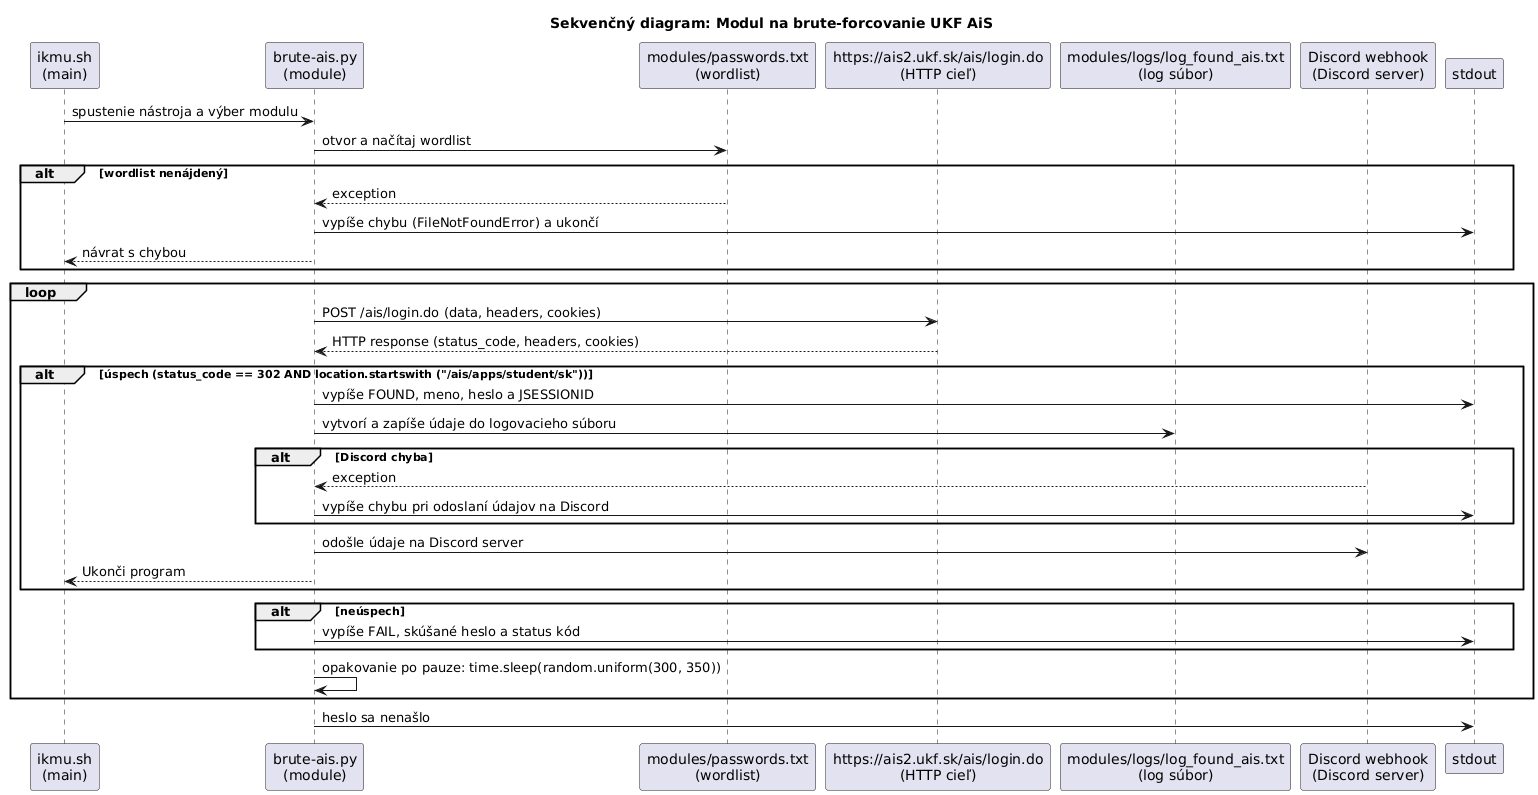

The diagram above was rendered by PlantUML. Its source (embedded in the PNG):
@startuml
title Sekvenčný diagram: Modul na brute-forcovanie UKF AiS

participant "ikmu.sh\n(main)" as IKMU
participant "brute-ais.py\n(module)" as brute_module
participant "modules/passwords.txt\n(wordlist)" as Wordlist
participant "https://ais2.ukf.sk/ais/login.do\n(HTTP cieľ)" as AIS
participant "modules/logs/log_found_ais.txt\n(log súbor)" as LogFile
participant "Discord webhook\n(Discord server)" as Discord
participant "stdout" as Console

IKMU -> brute_module : spustenie nástroja a výber modulu

brute_module -> Wordlist : otvor a načítaj wordlist
alt wordlist nenájdený
  Wordlist --> brute_module : exception
  brute_module -> Console : vypíše chybu (FileNotFoundError) a ukončí
  brute_module --> IKMU : návrat s chybou
end

loop
    brute_module -> AIS : POST /ais/login.do (data, headers, cookies)
    AIS --> brute_module : HTTP response (status_code, headers, cookies)
  
    alt úspech (status_code == 302 AND location.startswith ("/ais/apps/student/sk"))
      brute_module -> Console : vypíše FOUND, meno, heslo a JSESSIONID
      brute_module -> LogFile : vytvorí a zapíše údaje do logovacieho súboru 
      alt Discord chyba
        Discord --> brute_module : exception
        brute_module -> Console : vypíše chybu pri odoslaní údajov na Discord
      end
      brute_module -> Discord : odošle údaje na Discord server
      brute_module --> IKMU : Ukonči program
     end
    alt neúspech
     brute_module -> Console : vypíše FAIL, skúšané heslo a status kód
    end
      brute_module -> brute_module : opakovanie po pauze: time.sleep(random.uniform(300, 350))
end

brute_module -> Console : heslo sa nenašlo
@enduml